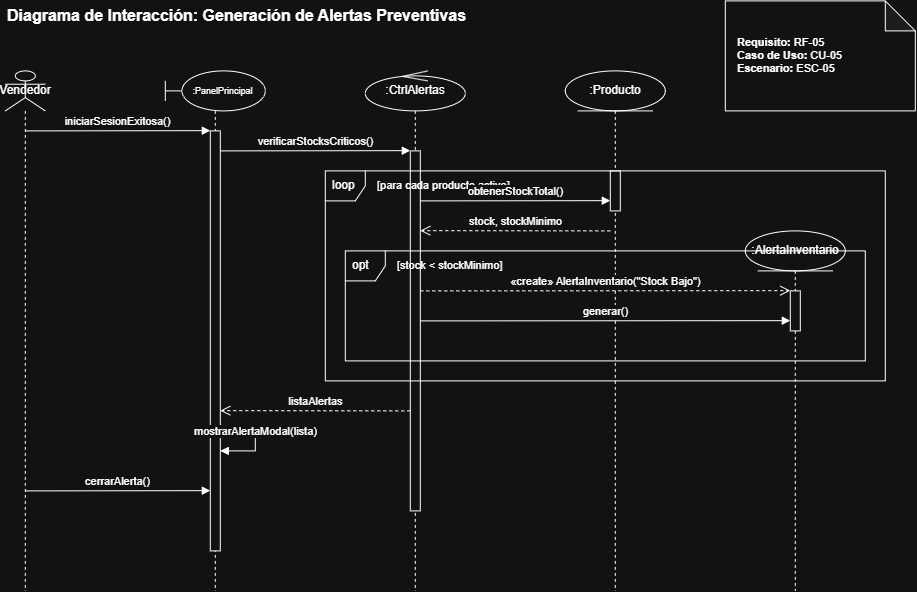

The diagram above was exported from draw.io. Its source (the exported page's mxGraphModel, read from the mxfile embedded in the PNG):
<mxGraphModel dx="940" dy="764" grid="1" gridSize="10" guides="1" tooltips="1" connect="1" arrows="1" fold="1" page="1" pageScale="1" pageWidth="827" pageHeight="1169" math="0" shadow="0">
  <root>
    <mxCell id="0" />
    <mxCell id="1" parent="0" />
    <mxCell id="title" parent="1" style="text;html=1;strokeColor=none;fillColor=none;align=left;verticalAlign=middle;whiteSpace=wrap;rounded=0;fontSize=16;fontStyle=1" value="Diagrama de Interacción: Generación de Alertas Preventivas" vertex="1">
      <mxGeometry height="30" width="600" x="40" y="10" as="geometry" />
    </mxCell>
    <mxCell id="note1" parent="1" style="shape=note;whiteSpace=wrap;html=1;backgroundOutline=1;darkOpacity=0.05;align=left;spacingLeft=10;fontSize=11;" value="&lt;b&gt;Requisito:&lt;/b&gt; RF-05&lt;br&gt;&lt;b&gt;Caso de Uso:&lt;/b&gt; CU-05&lt;br&gt;&lt;b&gt;Escenario:&lt;/b&gt; ESC-05" vertex="1">
      <mxGeometry height="110" width="190" x="760" y="10" as="geometry" />
    </mxCell>
    <mxCell id="actor" parent="1" style="shape=umlLifeline;participant=umlActor;perimeter=lifelinePerimeter;whiteSpace=wrap;html=1;container=1;dropTarget=0;collapsible=0;recursiveResize=0;outlineConnect=0;portConstraint=eastwest;" value="Vendedor" vertex="1">
      <mxGeometry height="520" width="40" x="40" y="80" as="geometry" />
    </mxCell>
    <mxCell id="pantalla" parent="1" style="shape=umlLifeline;participant=umlBoundary;perimeter=lifelinePerimeter;whiteSpace=wrap;html=1;container=1;dropTarget=0;collapsible=0;recursiveResize=0;outlineConnect=0;portConstraint=eastwest;" value="&lt;font style=&quot;font-size: 9px;&quot;&gt;&amp;nbsp; &amp;nbsp; &amp;nbsp; :PanelPrincipal&lt;/font&gt;" vertex="1">
      <mxGeometry height="520" width="100" x="200" y="80" as="geometry" />
    </mxCell>
    <mxCell id="act_pantalla" parent="pantalla" style="html=1;whiteSpace=wrap;" value="" vertex="1">
      <mxGeometry height="420" width="10" x="45" y="60" as="geometry" />
    </mxCell>
    <mxCell id="control" parent="1" style="shape=umlLifeline;participant=umlControl;perimeter=lifelinePerimeter;whiteSpace=wrap;html=1;container=1;dropTarget=0;collapsible=0;recursiveResize=0;outlineConnect=0;portConstraint=eastwest;" value=":CtrlAlertas" vertex="1">
      <mxGeometry height="520" width="100" x="400" y="80" as="geometry" />
    </mxCell>
    <mxCell id="act_control" parent="control" style="html=1;whiteSpace=wrap;" value="" vertex="1">
      <mxGeometry height="360" width="10" x="45" y="80" as="geometry" />
    </mxCell>
    <mxCell id="producto" parent="1" style="shape=umlLifeline;participant=umlEntity;perimeter=lifelinePerimeter;whiteSpace=wrap;html=1;container=1;dropTarget=0;collapsible=0;recursiveResize=0;outlineConnect=0;portConstraint=eastwest;" value=":Producto" vertex="1">
      <mxGeometry height="520" width="100" x="600" y="80" as="geometry" />
    </mxCell>
    <mxCell id="act_prod" parent="producto" style="html=1;whiteSpace=wrap;" value="" vertex="1">
      <mxGeometry height="40" width="10" x="45" y="100" as="geometry" />
    </mxCell>
    <mxCell id="alerta" parent="1" style="shape=umlLifeline;participant=umlEntity;perimeter=lifelinePerimeter;whiteSpace=wrap;html=1;container=1;dropTarget=0;collapsible=0;recursiveResize=0;outlineConnect=0;portConstraint=eastwest;" value=":AlertaInventario" vertex="1">
      <mxGeometry height="360" width="100" x="780" y="240" as="geometry" />
    </mxCell>
    <mxCell id="act_alerta" parent="alerta" style="html=1;whiteSpace=wrap;" value="" vertex="1">
      <mxGeometry height="40" width="10" x="45" y="60" as="geometry" />
    </mxCell>
    <mxCell id="m1" edge="1" parent="1" style="html=1;verticalAlign=bottom;endArrow=block;edgeStyle=elbowEdgeStyle;elbow=vertical;curved=0;rounded=0;fontSize=11;" value="iniciarSesionExitosa()">
      <mxGeometry relative="1" as="geometry">
        <mxPoint x="60" y="140" as="sourcePoint" />
        <mxPoint x="245" y="140" as="targetPoint" />
      </mxGeometry>
    </mxCell>
    <mxCell id="m2" edge="1" parent="1" style="html=1;verticalAlign=bottom;endArrow=block;edgeStyle=elbowEdgeStyle;elbow=vertical;curved=0;rounded=0;fontSize=11;" value="verificarStocksCriticos()">
      <mxGeometry relative="1" as="geometry">
        <mxPoint x="255" y="160" as="sourcePoint" />
        <mxPoint x="445" y="160" as="targetPoint" />
      </mxGeometry>
    </mxCell>
    <mxCell id="frame_loop" parent="1" style="shape=umlFrame;whiteSpace=wrap;html=1;width=40;height=30;boundedLbl=1;verticalAlign=middle;align=left;spacingLeft=5;" value="loop" vertex="1">
      <mxGeometry height="210" width="560" x="360" y="180" as="geometry" />
    </mxCell>
    <mxCell id="loop_text" parent="1" style="text;html=1;strokeColor=none;fillColor=none;align=left;verticalAlign=middle;whiteSpace=wrap;rounded=0;fontSize=11;" value="[para cada producto activo]" vertex="1">
      <mxGeometry height="20" width="150" x="410" y="185" as="geometry" />
    </mxCell>
    <mxCell id="m3" edge="1" parent="1" style="html=1;verticalAlign=bottom;endArrow=block;edgeStyle=elbowEdgeStyle;elbow=vertical;curved=0;rounded=0;fontSize=11;" value="obtenerStockTotal()">
      <mxGeometry relative="1" as="geometry">
        <mxPoint x="455" y="210" as="sourcePoint" />
        <mxPoint x="645" y="210" as="targetPoint" />
      </mxGeometry>
    </mxCell>
    <mxCell id="m4" edge="1" parent="1" style="html=1;verticalAlign=bottom;endArrow=open;dashed=1;endSize=8;edgeStyle=elbowEdgeStyle;elbow=vertical;curved=0;rounded=0;fontSize=11;" value="stock, stockMinimo">
      <mxGeometry relative="1" as="geometry">
        <mxPoint x="645" y="240" as="sourcePoint" />
        <mxPoint x="455" y="240" as="targetPoint" />
      </mxGeometry>
    </mxCell>
    <mxCell id="frame_opt" parent="1" style="shape=umlFrame;whiteSpace=wrap;html=1;width=40;height=30;boundedLbl=1;verticalAlign=middle;align=left;spacingLeft=5;" value="opt" vertex="1">
      <mxGeometry height="110" width="520" x="380" y="260" as="geometry" />
    </mxCell>
    <mxCell id="opt_text" parent="1" style="text;html=1;strokeColor=none;fillColor=none;align=left;verticalAlign=middle;whiteSpace=wrap;rounded=0;fontSize=11;" value="[stock &lt; stockMinimo]" vertex="1">
      <mxGeometry height="20" width="150" x="430" y="265" as="geometry" />
    </mxCell>
    <mxCell id="m5" edge="1" parent="1" style="html=1;verticalAlign=bottom;endArrow=open;dashed=1;endSize=8;edgeStyle=elbowEdgeStyle;elbow=vertical;curved=0;rounded=0;fontSize=11;" value="«create» AlertaInventario(&quot;Stock Bajo&quot;)">
      <mxGeometry relative="1" as="geometry">
        <mxPoint x="455" y="300" as="sourcePoint" />
        <mxPoint x="825" y="300" as="targetPoint" />
      </mxGeometry>
    </mxCell>
    <mxCell id="m6" edge="1" parent="1" style="html=1;verticalAlign=bottom;endArrow=block;edgeStyle=elbowEdgeStyle;elbow=vertical;curved=0;rounded=0;fontSize=11;" value="generar()">
      <mxGeometry relative="1" as="geometry">
        <mxPoint x="455" y="330" as="sourcePoint" />
        <mxPoint x="825" y="330" as="targetPoint" />
      </mxGeometry>
    </mxCell>
    <mxCell id="m7" edge="1" parent="1" style="html=1;verticalAlign=bottom;endArrow=open;dashed=1;endSize=8;edgeStyle=elbowEdgeStyle;elbow=vertical;curved=0;rounded=0;fontSize=11;" value="listaAlertas">
      <mxGeometry relative="1" as="geometry">
        <mxPoint x="445" y="420" as="sourcePoint" />
        <mxPoint x="255" y="420" as="targetPoint" />
      </mxGeometry>
    </mxCell>
    <mxCell id="m8" edge="1" parent="1" style="html=1;verticalAlign=bottom;endArrow=block;edgeStyle=orthogonalEdgeStyle;curved=0;rounded=0;fontSize=11;" value="mostrarAlertaModal(lista)">
      <mxGeometry relative="1" as="geometry">
        <Array as="points">
          <mxPoint x="290" y="440" />
          <mxPoint x="290" y="460" />
        </Array>
        <mxPoint x="255" y="440" as="sourcePoint" />
        <mxPoint x="255" y="460" as="targetPoint" />
      </mxGeometry>
    </mxCell>
    <mxCell id="m9" edge="1" parent="1" style="html=1;verticalAlign=bottom;endArrow=block;edgeStyle=elbowEdgeStyle;elbow=vertical;curved=0;rounded=0;fontSize=11;" value="cerrarAlerta()">
      <mxGeometry relative="1" as="geometry">
        <mxPoint x="60" y="500" as="sourcePoint" />
        <mxPoint x="245" y="500" as="targetPoint" />
      </mxGeometry>
    </mxCell>
  </root>
</mxGraphModel>